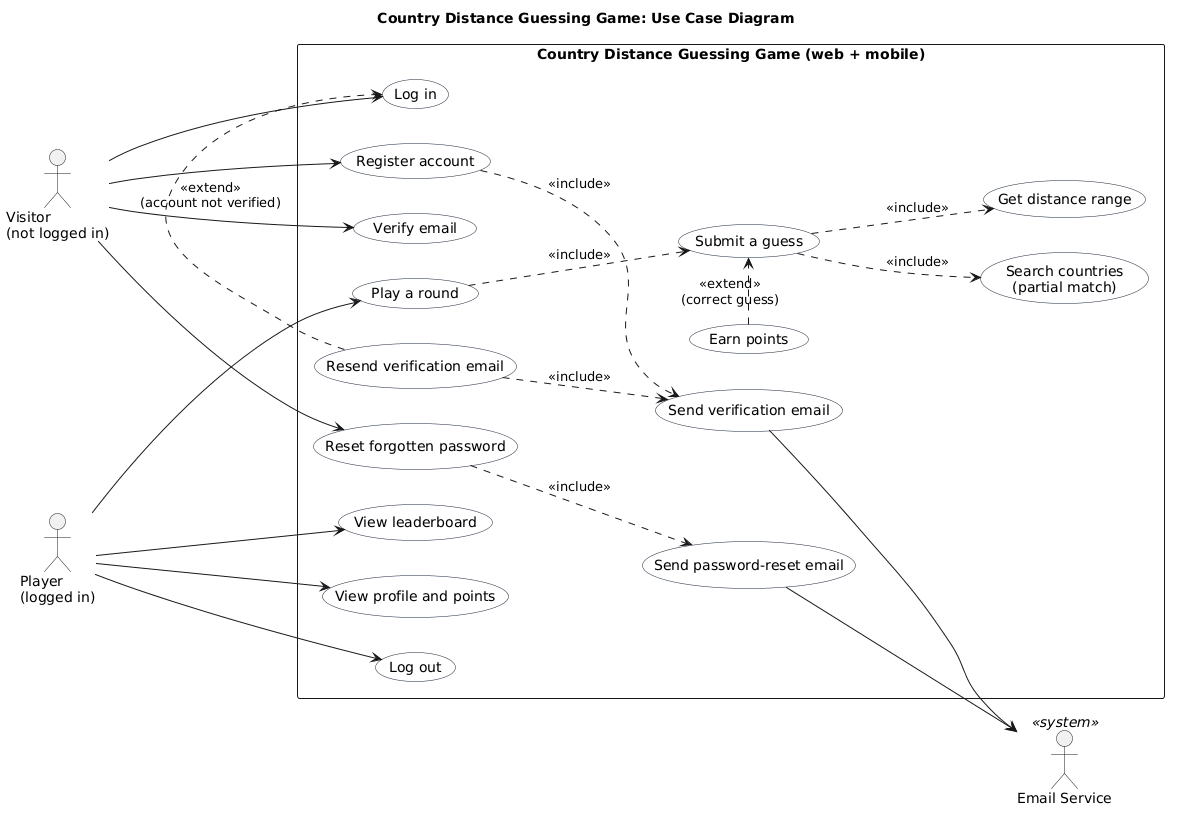

The diagram above was rendered by PlantUML. Its source (embedded in the PNG):
@startuml
' Use case diagram. Owner: Sam. Render at https://www.plantuml.com/plantuml or with the VS Code PlantUML extension.
title Country Distance Guessing Game: Use Case Diagram

left to right direction
skinparam packageStyle rectangle
skinparam shadowing false
skinparam usecase {
  BackgroundColor #f8fafc
  BorderColor #1e293b
}

actor "Visitor\n(not logged in)" as Visitor
actor "Player\n(logged in)" as Player
actor "Email Service" as Mail <<system>>

rectangle "Country Distance Guessing Game (web + mobile)" {
  usecase "Register account" as Register
  usecase "Verify email" as Verify
  usecase "Resend verification email" as Resend
  usecase "Log in" as Login
  usecase "Reset forgotten password" as Reset
  usecase "Send verification email" as SendVerify
  usecase "Send password-reset email" as SendReset

  usecase "Play a round" as Play
  usecase "Submit a guess" as Guess
  usecase "Search countries\n(partial match)" as Search
  usecase "Get distance range" as Feedback
  usecase "Earn points" as Points
  usecase "View leaderboard" as Leaderboard
  usecase "View profile and points" as Profile
  usecase "Log out" as Logout
}

Visitor --> Register
Visitor --> Verify
Visitor --> Login
Visitor --> Reset

Register ..> SendVerify : <<include>>
Resend .> Login : <<extend>>\n(account not verified)
Resend ..> SendVerify : <<include>>
Reset ..> SendReset : <<include>>
SendVerify --> Mail
SendReset --> Mail

Player --> Play
Player --> Leaderboard
Player --> Profile
Player --> Logout

Play ..> Guess : <<include>>
Guess ..> Search : <<include>>
Guess ..> Feedback : <<include>>
Points .> Guess : <<extend>>\n(correct guess)
@enduml